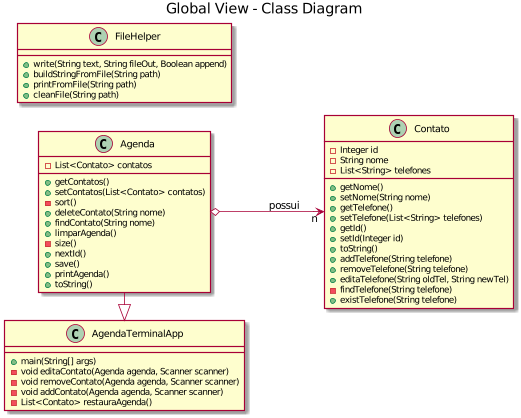

The diagram above was rendered by PlantUML. Its source (embedded in the PNG):
@startuml

title Global View - Class Diagram

left to right direction

class Agenda
class Contato

class Agenda {
-List<Contato> contatos

+getContatos()
+setContatos(List<Contato> contatos)
-sort()
+deleteContato(String nome)
+findContato(String nome)
+limparAgenda()
-size()
+nextId()
+save()
+printAgenda()
+toString()
}

class Contato {
-Integer id
-String nome
-List<String> telefones

+getNome()
+setNome(String nome)
+getTelefone()
+setTelefone(List<String> telefones)
+getId()
+setId(Integer id)
+toString()
+addTelefone(String telefone)
+removeTelefone(String telefone)
+editaTelefone(String oldTel, String newTel)
-findTelefone(String telefone)
+existTelefone(String telefone)
}

class FileHelper {
+write(String text, String fileOut, Boolean append)
+buildStringFromFile(String path)
+printFromFile(String path)
+cleanFile(String path)
}

class AgendaTerminalApp {
+main(String[] args)
-void editaContato(Agenda agenda, Scanner scanner)
-void removeContato(Agenda agenda, Scanner scanner)
-void addContato(Agenda agenda, Scanner scanner)
-List<Contato> restauraAgenda()

}

Agenda  o--> "n"  Contato : possui

AgendaTerminalApp <|-left- Agenda

@enduml